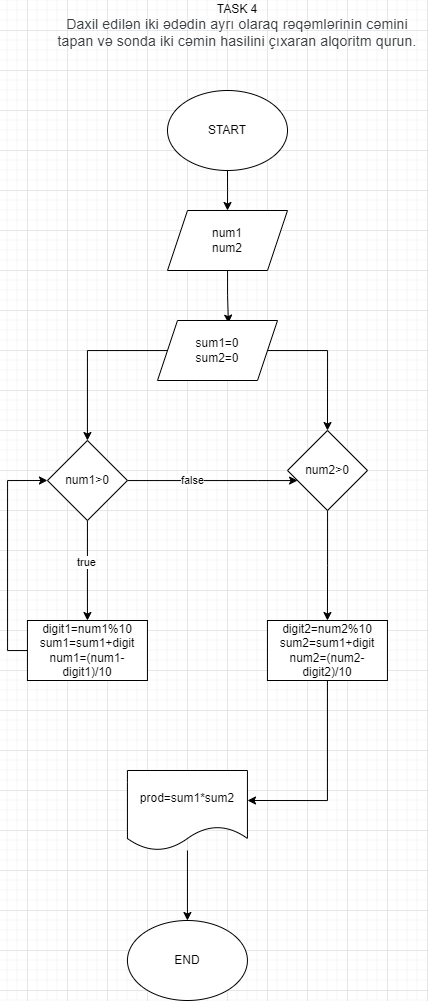

The diagram above was exported from draw.io. Its source (the exported page's mxGraphModel, read from the mxfile embedded in the PNG):
<mxGraphModel dx="2145" dy="525" grid="1" gridSize="10" guides="1" tooltips="1" connect="1" arrows="1" fold="1" page="1" pageScale="1" pageWidth="827" pageHeight="1169" math="0" shadow="0">
  <root>
    <mxCell id="Kjul1ZLxvMK7bIrVHXEJ-0" />
    <mxCell id="Kjul1ZLxvMK7bIrVHXEJ-1" parent="Kjul1ZLxvMK7bIrVHXEJ-0" />
    <mxCell id="Kjul1ZLxvMK7bIrVHXEJ-2" value="TASK 4&lt;br style=&quot;-webkit-tap-highlight-color: transparent; color: rgb(60, 64, 67); font-family: Roboto, Arial, sans-serif; font-size: 14px; letter-spacing: 0.2px; text-align: start;&quot;&gt;&lt;span style=&quot;color: rgb(60, 64, 67); font-family: Roboto, Arial, sans-serif; font-size: 14px; letter-spacing: 0.2px; text-align: start;&quot;&gt;Daxil edilən iki ədədin ayrı olaraq rəqəmlərinin cəmini tapan və sonda iki cəmin hasilini çıxaran alqoritm qurun.&lt;/span&gt;" style="text;html=1;strokeColor=none;fillColor=none;align=center;verticalAlign=middle;whiteSpace=wrap;rounded=0;" vertex="1" parent="Kjul1ZLxvMK7bIrVHXEJ-1">
      <mxGeometry x="20" y="10" width="380" height="50" as="geometry" />
    </mxCell>
    <mxCell id="Kjul1ZLxvMK7bIrVHXEJ-3" style="edgeStyle=orthogonalEdgeStyle;rounded=0;orthogonalLoop=1;jettySize=auto;html=1;" edge="1" parent="Kjul1ZLxvMK7bIrVHXEJ-1" source="Kjul1ZLxvMK7bIrVHXEJ-4">
      <mxGeometry relative="1" as="geometry">
        <mxPoint x="200" y="220" as="targetPoint" />
      </mxGeometry>
    </mxCell>
    <mxCell id="Kjul1ZLxvMK7bIrVHXEJ-4" value="START" style="ellipse;whiteSpace=wrap;html=1;" vertex="1" parent="Kjul1ZLxvMK7bIrVHXEJ-1">
      <mxGeometry x="140" y="100" width="120" height="80" as="geometry" />
    </mxCell>
    <mxCell id="w46uCPUTvcYYyCUmIXO6-49" style="edgeStyle=orthogonalEdgeStyle;rounded=0;orthogonalLoop=1;jettySize=auto;html=1;entryX=0.591;entryY=0.044;entryDx=0;entryDy=0;entryPerimeter=0;" edge="1" parent="Kjul1ZLxvMK7bIrVHXEJ-1" source="w46uCPUTvcYYyCUmIXO6-1" target="w46uCPUTvcYYyCUmIXO6-34">
      <mxGeometry relative="1" as="geometry" />
    </mxCell>
    <mxCell id="w46uCPUTvcYYyCUmIXO6-1" value="num1&lt;br&gt;num2" style="shape=parallelogram;perimeter=parallelogramPerimeter;whiteSpace=wrap;html=1;fixedSize=1;" vertex="1" parent="Kjul1ZLxvMK7bIrVHXEJ-1">
      <mxGeometry x="140" y="220" width="120" height="60" as="geometry" />
    </mxCell>
    <mxCell id="w46uCPUTvcYYyCUmIXO6-51" style="edgeStyle=orthogonalEdgeStyle;rounded=0;orthogonalLoop=1;jettySize=auto;html=1;entryX=0.5;entryY=0;entryDx=0;entryDy=0;" edge="1" parent="Kjul1ZLxvMK7bIrVHXEJ-1" source="w46uCPUTvcYYyCUmIXO6-10" target="w46uCPUTvcYYyCUmIXO6-14">
      <mxGeometry relative="1" as="geometry" />
    </mxCell>
    <mxCell id="w46uCPUTvcYYyCUmIXO6-10" value="prod=sum1*sum2" style="shape=document;whiteSpace=wrap;html=1;boundedLbl=1;" vertex="1" parent="Kjul1ZLxvMK7bIrVHXEJ-1">
      <mxGeometry x="99.94" y="780" width="120" height="80" as="geometry" />
    </mxCell>
    <mxCell id="w46uCPUTvcYYyCUmIXO6-14" value="END" style="ellipse;whiteSpace=wrap;html=1;" vertex="1" parent="Kjul1ZLxvMK7bIrVHXEJ-1">
      <mxGeometry x="99.94" y="930" width="120" height="80" as="geometry" />
    </mxCell>
    <mxCell id="sQxUclw5EuUBcvCNkh5E-2" style="edgeStyle=orthogonalEdgeStyle;rounded=0;orthogonalLoop=1;jettySize=auto;html=1;" edge="1" parent="Kjul1ZLxvMK7bIrVHXEJ-1" source="w46uCPUTvcYYyCUmIXO6-17" target="w46uCPUTvcYYyCUmIXO6-22">
      <mxGeometry relative="1" as="geometry" />
    </mxCell>
    <mxCell id="w46uCPUTvcYYyCUmIXO6-17" value="num2&amp;gt;0" style="rhombus;whiteSpace=wrap;html=1;" vertex="1" parent="Kjul1ZLxvMK7bIrVHXEJ-1">
      <mxGeometry x="260" y="440" width="80" height="80" as="geometry" />
    </mxCell>
    <mxCell id="w46uCPUTvcYYyCUmIXO6-19" style="edgeStyle=orthogonalEdgeStyle;rounded=0;orthogonalLoop=1;jettySize=auto;html=1;" edge="1" parent="Kjul1ZLxvMK7bIrVHXEJ-1" source="w46uCPUTvcYYyCUmIXO6-18" target="w46uCPUTvcYYyCUmIXO6-20">
      <mxGeometry relative="1" as="geometry">
        <mxPoint x="59.94" y="630" as="targetPoint" />
      </mxGeometry>
    </mxCell>
    <mxCell id="w46uCPUTvcYYyCUmIXO6-23" value="true" style="edgeLabel;html=1;align=center;verticalAlign=middle;resizable=0;points=[];" vertex="1" connectable="0" parent="w46uCPUTvcYYyCUmIXO6-19">
      <mxGeometry x="-0.1667" y="-2" relative="1" as="geometry">
        <mxPoint as="offset" />
      </mxGeometry>
    </mxCell>
    <mxCell id="sQxUclw5EuUBcvCNkh5E-0" style="edgeStyle=orthogonalEdgeStyle;rounded=0;orthogonalLoop=1;jettySize=auto;html=1;" edge="1" parent="Kjul1ZLxvMK7bIrVHXEJ-1" source="w46uCPUTvcYYyCUmIXO6-18" target="w46uCPUTvcYYyCUmIXO6-17">
      <mxGeometry relative="1" as="geometry">
        <Array as="points">
          <mxPoint x="230" y="490" />
          <mxPoint x="230" y="490" />
        </Array>
      </mxGeometry>
    </mxCell>
    <mxCell id="sQxUclw5EuUBcvCNkh5E-1" value="false" style="edgeLabel;html=1;align=center;verticalAlign=middle;resizable=0;points=[];" vertex="1" connectable="0" parent="sQxUclw5EuUBcvCNkh5E-0">
      <mxGeometry x="-0.2416" y="1" relative="1" as="geometry">
        <mxPoint as="offset" />
      </mxGeometry>
    </mxCell>
    <mxCell id="w46uCPUTvcYYyCUmIXO6-18" value="num1&amp;gt;0" style="rhombus;whiteSpace=wrap;html=1;" vertex="1" parent="Kjul1ZLxvMK7bIrVHXEJ-1">
      <mxGeometry x="19.939999999999998" y="450" width="80" height="80" as="geometry" />
    </mxCell>
    <mxCell id="w46uCPUTvcYYyCUmIXO6-25" style="edgeStyle=orthogonalEdgeStyle;rounded=0;orthogonalLoop=1;jettySize=auto;html=1;entryX=0;entryY=0.5;entryDx=0;entryDy=0;" edge="1" parent="Kjul1ZLxvMK7bIrVHXEJ-1" source="w46uCPUTvcYYyCUmIXO6-20" target="w46uCPUTvcYYyCUmIXO6-18">
      <mxGeometry relative="1" as="geometry">
        <Array as="points">
          <mxPoint x="-20" y="660" />
          <mxPoint x="-20" y="490" />
        </Array>
      </mxGeometry>
    </mxCell>
    <mxCell id="w46uCPUTvcYYyCUmIXO6-20" value="digit1=num1%10&lt;br&gt;sum1=sum1+digit&lt;br&gt;num1=(num1-digit1)/10" style="rounded=0;whiteSpace=wrap;html=1;" vertex="1" parent="Kjul1ZLxvMK7bIrVHXEJ-1">
      <mxGeometry x="-0.0600000000000005" y="630" width="120" height="60" as="geometry" />
    </mxCell>
    <mxCell id="w46uCPUTvcYYyCUmIXO6-47" style="edgeStyle=orthogonalEdgeStyle;rounded=0;orthogonalLoop=1;jettySize=auto;html=1;" edge="1" parent="Kjul1ZLxvMK7bIrVHXEJ-1" source="w46uCPUTvcYYyCUmIXO6-22">
      <mxGeometry relative="1" as="geometry">
        <mxPoint x="220" y="810" as="targetPoint" />
        <Array as="points">
          <mxPoint x="300" y="810" />
        </Array>
      </mxGeometry>
    </mxCell>
    <mxCell id="w46uCPUTvcYYyCUmIXO6-22" value="digit2=num2%10&lt;br&gt;sum2=sum1+digit&lt;br style=&quot;border-color: var(--border-color);&quot;&gt;num2=(num2-digit2)/10" style="rounded=0;whiteSpace=wrap;html=1;" vertex="1" parent="Kjul1ZLxvMK7bIrVHXEJ-1">
      <mxGeometry x="239.94" y="630" width="120" height="60" as="geometry" />
    </mxCell>
    <mxCell id="w46uCPUTvcYYyCUmIXO6-36" style="edgeStyle=orthogonalEdgeStyle;rounded=0;orthogonalLoop=1;jettySize=auto;html=1;entryX=0.5;entryY=0;entryDx=0;entryDy=0;" edge="1" parent="Kjul1ZLxvMK7bIrVHXEJ-1" source="w46uCPUTvcYYyCUmIXO6-34" target="w46uCPUTvcYYyCUmIXO6-18">
      <mxGeometry relative="1" as="geometry" />
    </mxCell>
    <mxCell id="w46uCPUTvcYYyCUmIXO6-50" style="edgeStyle=orthogonalEdgeStyle;rounded=0;orthogonalLoop=1;jettySize=auto;html=1;entryX=0.5;entryY=0;entryDx=0;entryDy=0;" edge="1" parent="Kjul1ZLxvMK7bIrVHXEJ-1" source="w46uCPUTvcYYyCUmIXO6-34" target="w46uCPUTvcYYyCUmIXO6-17">
      <mxGeometry relative="1" as="geometry" />
    </mxCell>
    <mxCell id="w46uCPUTvcYYyCUmIXO6-34" value="sum1=0 &lt;br&gt;sum2=0" style="shape=parallelogram;perimeter=parallelogramPerimeter;whiteSpace=wrap;html=1;fixedSize=1;" vertex="1" parent="Kjul1ZLxvMK7bIrVHXEJ-1">
      <mxGeometry x="130" y="330" width="120" height="60" as="geometry" />
    </mxCell>
  </root>
</mxGraphModel>